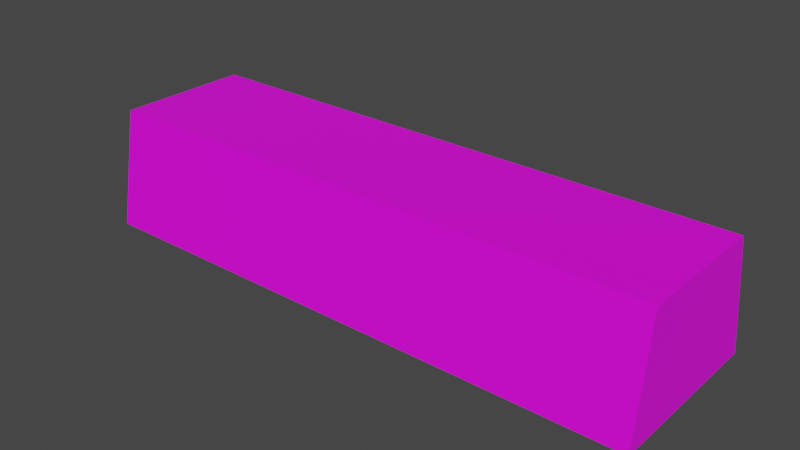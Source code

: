 # Source: Model_0.blend  (saved by Blender 2.80.75; exported with 4.5.12 LTS)
import bpy
from mathutils import Matrix  # noqa: F401  (used for matrix-valued properties, if any)

bpy.ops.wm.read_factory_settings(use_empty=True)
scene = bpy.context.scene
scene.name = 'Scene'

# ---- collections
col_collection = bpy.data.collections.new('Collection'); scene.collection.children.link(col_collection)

# ---- images (referenced by path relative to the original .blend; pixels are not part of the script)
import os
ASSET_DIR = os.environ.get("B2B_ASSET_DIR", "")  # directory of the original .blend (textures are referenced by path, not embedded)
HERE = os.path.dirname(os.path.abspath(__file__))  # packed textures are extracted next to this script under _unpacked/

def load_image(name, relpath, width, height, colorspace="sRGB"):
    """Load a texture the original file referenced (path relative to the .blend, or extracted next to this script)."""
    p = next((c for c in (os.path.join(HERE, relpath), os.path.join(ASSET_DIR, relpath)) if relpath and os.path.exists(c)), "")
    if p:
        img = bpy.data.images.load(p, check_existing=True)
        img.name = name
    else:  # same state as the original file: an image datablock whose file is absent (Cycles renders it pink)
        img = bpy.data.images.new(name, width, height)
        img.source = "FILE"
        img.filepath = "//" + (relpath or name)
    img.colorspace_settings.name = colorspace
    return img
img_gold_png = load_image('Gold.png', 'Gold.png', 1024, 1024, 'sRGB')

# ---- materials (node trees are filled in below, after node groups)
mat_material = bpy.data.materials.new('Material')
mat_material.use_transparent_shadow = False

# ---- material node trees
mat_material.use_nodes = True; mat_material.node_tree.nodes.clear()
_N = mat_material.node_tree.nodes; _L = mat_material.node_tree.links
n0 = _N.new('ShaderNodeBsdfPrincipled'); n0.name = 'Principled BSDF'; n0.location = (10, 300)
n0.distribution = 'GGX'
n0.subsurface_method = 'BURLEY'
n0.inputs[3].default_value = 1.45
n0.inputs[27].default_value = (0.0, 0.0, 0.0, 1.0)
n0.inputs[28].default_value = 1.0
n1 = _N.new('ShaderNodeOutputMaterial'); n1.name = 'Material Output'; n1.location = (300, 300)
n2 = _N.new('ShaderNodeTexImage'); n2.name = 'Image Texture'; n2.location = (-280, 275)
n2.image = img_gold_png
_L.new(n0.outputs[0], n1.inputs[0])
_L.new(n2.outputs[0], n0.inputs[0])
n1.is_active_output = True

# ---- world
world_world = bpy.data.worlds.new('World'); scene.world = world_world
world_world.use_nodes = True; world_world.node_tree.nodes.clear()
_N = world_world.node_tree.nodes; _L = world_world.node_tree.links
n0 = _N.new('ShaderNodeOutputWorld'); n0.name = 'World Output'; n0.location = (300, 300)
n1 = _N.new('ShaderNodeBackground'); n1.name = 'Background'; n1.location = (10, 300)
n1.inputs[0].default_value = (0.05088, 0.05088, 0.05088, 1.0)
_L.new(n1.outputs[0], n0.inputs[0])
n0.is_active_output = True
world_world.color = (0.05088, 0.05088, 0.05088)
world_world.use_sun_shadow = False
world_world.sun_shadow_jitter_overblur = 0.0

# ---- meshes
me_resource_refined = bpy.data.meshes.new('Resource_Refined')
me_resource_refined.from_pydata([(-0.3378, 0.103, -0.07328), (0.3397, 0.1018, -0.07328), (-0.3376, -0.07974, 0.06436), (0.3388, -0.1037, -0.07328), (0.3379, -0.0811, 0.06436), (-0.3388, -0.1026, -0.07328), (0.3385, 0.07898, 0.06436), (-0.337, 0.08035, 0.06436)], [], [(3, 5, 0), (1, 3, 0), (6, 1, 0), (7, 6, 0), (4, 3, 1), (6, 4, 1), (2, 5, 3), (4, 2, 3), (5, 2, 7), (0, 5, 7), (4, 6, 7), (2, 4, 7)])
me_resource_refined.polygons.foreach_set('use_smooth', [True] * 12)
_k = set([(0, 1), (0, 5), (0, 7), (1, 3), (1, 6), (2, 4), (2, 5), (2, 7), (3, 4), (3, 5), (4, 6), (6, 7)])
me_resource_refined.attributes.new('sharp_edge', 'BOOLEAN', 'EDGE').data.foreach_set('value', [ (min(e.vertices), max(e.vertices)) in _k for e in me_resource_refined.edges])
_uv = me_resource_refined.uv_layers.new(name='UVMap')
_uv.uv.foreach_set('vector', [0.25, 0.25, 0.25, 0.25, 0.25, 0.25, 0.25, 0.25, 0.25, 0.25, 0.25, 0.25, 0.25, 0.75, 0.25, 0.75, 0.25, 0.75, 0.25, 0.75, 0.25, 0.75, 0.25, 0.75, 0.25, 0.25, 0.25, 0.25, 0.25, 0.25, 0.25, 0.25, 0.25, 0.25, 0.25, 0.25, 0.25, 0.75, 0.25, 0.75, 0.25, 0.75, 0.25, 0.75, 0.25, 0.75, 0.25, 0.75, 0.25, 0.25, 0.25, 0.25, 0.25, 0.25, 0.25, 0.25, 0.25, 0.25, 0.25, 0.25, 0.25, 0.75, 0.25, 0.75, 0.25, 0.75, 0.25, 0.75, 0.25, 0.75, 0.25, 0.75])
me_resource_refined.materials.append(mat_material)
me_resource_refined.use_remesh_fix_poles = True
me_resource_refined.use_remesh_preserve_attributes = False
me_resource_refined.use_mirror_vertex_groups = False
me_resource_refined.update()
me_resource_refined.normals_split_custom_set([tuple(v) for v in zip(*[iter([-0.000283, 5.167e-05, -1.0, -8.139e-05, 0.0001736, -1.0, 0.0001886, -3.448e-05, -1.0, 6.106e-05, -0.0001302, -1.0, -0.000283, 5.167e-05, -1.0, 0.0001886, -3.448e-05, -1.0, 0.001677, 0.9866, 0.1631, 0.001565, 0.9865, 0.1636, 0.001991, 0.9867, 0.1626, 0.002085, 0.9867, 0.1623, 0.001677, 0.9866, 0.1631, 0.001991, 0.9867, 0.1626, 1.0, -0.004394, 0.007132, 1.0, -0.00432, 0.00692, 1.0, -0.004189, 0.007508, 1.0, -0.004244, 0.007726, 1.0, -0.004394, 0.007132, 1.0, -0.004189, 0.007508, -0.001678, -0.9866, 0.1631, -0.001522, -0.9865, 0.1636, -0.002009, -0.9867, 0.1627, -0.002085, -0.9867, 0.1623, -0.001678, -0.9866, 0.1631, -0.002009, -0.9867, 0.1627, -1.0, 0.004175, 0.007555, -1.0, 0.004243, 0.007727, -1.0, 0.004394, 0.007133, -1.0, 0.004415, 0.006906, -1.0, 0.004175, 0.007555, -1.0, 0.004394, 0.007133, 3.368e-05, 8.976e-05, 1.0, -0.0003305, -5.831e-05, 1.0, -3.369e-05, -8.976e-05, 1.0, 0.0003305, 5.83e-05, 1.0, 3.368e-05, 8.976e-05, 1.0, -3.369e-05, -8.976e-05, 1.0])] * 3)])

# ---- objects
ob_model_0 = bpy.data.objects.new('Model_0', me_resource_refined)

# ---- transforms, parenting, visibility, modifiers, constraints
ob_model_0.location = (0.0, 0.0, 0.0)
ob_model_0.lineart.crease_threshold = 0.0

# ---- collection membership
col_collection.objects.link(ob_model_0)

# ---- scene / render settings (as saved in the file)
scene.frame_start = 1; scene.frame_end = 250; scene.frame_set(178)
scene.render.engine = 'BLENDER_EEVEE_NEXT'
scene.cycles.use_denoising = False
scene.cycles.samples = 128
scene.cycles.sampling_pattern = 'TABULATED_SOBOL'
scene.cycles.use_adaptive_sampling = False
scene.cycles.use_light_tree = False
scene.view_settings.view_transform = 'Filmic'
bpy.context.view_layer.update()

# ---- added for rendering (the .blend has no active camera and no usable light): camera, sun
cam_auto = bpy.data.cameras.new('AutoCamera')
cam_auto.lens = 50.0
cam_auto.sensor_width = 36.0
cam_auto.clip_end = 1000.0
ob_auto_camera = bpy.data.objects.new('AutoCamera', cam_auto)
scene.collection.objects.link(ob_auto_camera)
ob_auto_camera.location = (0.668943, -0.802546, 0.530318)
ob_auto_camera.rotation_euler = (1.09748, -7.21219e-08, 0.694738)
scene.camera = ob_auto_camera
light_auto_sun = bpy.data.lights.new('AutoSun', 'SUN')
light_auto_sun.energy = 3.0
light_auto_sun.angle = 0.0523599
ob_auto_sun = bpy.data.objects.new('AutoSun', light_auto_sun)
scene.collection.objects.link(ob_auto_sun)
ob_auto_sun.rotation_euler = (0.872665, 0.174533, 0.523599)
bpy.context.view_layer.update()
